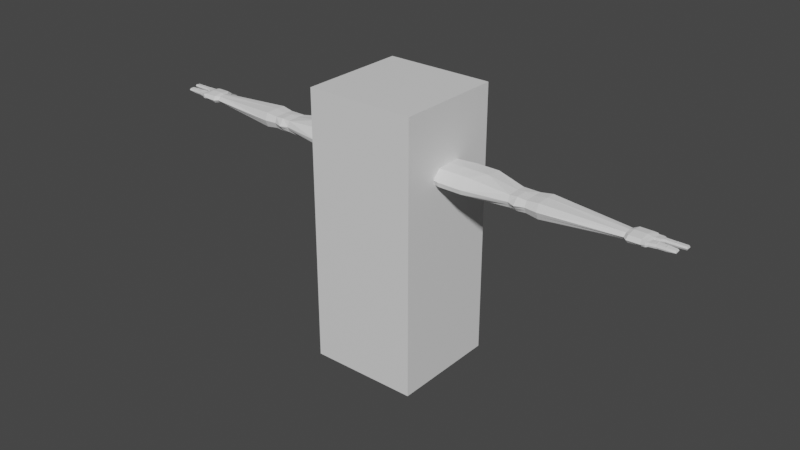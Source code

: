 # Source: Alien3Fingers.blend  (saved by Blender 3.5.10; exported with 4.5.12 LTS)
import bpy
from mathutils import Matrix  # noqa: F401  (used for matrix-valued properties, if any)

bpy.ops.wm.read_factory_settings(use_empty=True)
scene = bpy.context.scene
scene.name = 'Scene'

# ---- collections
col_collection = bpy.data.collections.new('Collection'); scene.collection.children.link(col_collection)

# ---- materials (node trees are filled in below, after node groups)
mat_material = bpy.data.materials.new('Material')
mat_material.alpha_threshold = 0.0
mat_material.use_transparent_shadow = False
mat_material.roughness = 0.5
mat_material.line_color = (0.0, 0.0, 0.0, 1.0)

# ---- material node trees
mat_material.use_nodes = True; mat_material.node_tree.nodes.clear()
_N = mat_material.node_tree.nodes; _L = mat_material.node_tree.links
n0 = _N.new('ShaderNodeOutputMaterial'); n0.name = 'Material Output'; n0.location = (300, 300)
n1 = _N.new('ShaderNodeBsdfPrincipled'); n1.name = 'Principled BSDF'; n1.location = (10, 300)
n1.distribution = 'GGX'
n1.subsurface_method = 'RANDOM_WALK_SKIN'
n1.inputs[3].default_value = 1.45
n1.inputs[27].default_value = (0.0, 0.0, 0.0, 1.0)
n1.inputs[28].default_value = 1.0
_L.new(n1.outputs[0], n0.inputs[0])
n0.is_active_output = True

# ---- world
world_world = bpy.data.worlds.new('World'); scene.world = world_world
world_world.use_nodes = True; world_world.node_tree.nodes.clear()
_N = world_world.node_tree.nodes; _L = world_world.node_tree.links
n0 = _N.new('ShaderNodeOutputWorld'); n0.name = 'World Output'; n0.location = (300, 300)
n1 = _N.new('ShaderNodeBackground'); n1.name = 'Background'; n1.location = (10, 300)
n1.inputs[0].default_value = (0.05088, 0.05088, 0.05088, 1.0)
_L.new(n1.outputs[0], n0.inputs[0])
n0.is_active_output = True
world_world.color = (0.05088, 0.05088, 0.05088)
world_world.use_sun_shadow = False
world_world.sun_shadow_jitter_overblur = 0.0

# ---- meshes
me_cube = bpy.data.meshes.new('Cube')
me_cube.from_pydata([(1.0, 1.0, 1.0), (1.0, 1.0, -1.0), (1.0, -1.0, 1.0), (1.0, -1.0, -1.0), (-1.0, 1.0, 1.0), (-1.0, 1.0, -1.0), (-1.0, -1.0, 1.0), (-1.0, -1.0, -1.0)], [], [(0, 4, 6, 2), (3, 2, 6, 7), (7, 6, 4, 5), (5, 1, 3, 7), (1, 0, 2, 3), (5, 4, 0, 1)])
_uv = me_cube.uv_layers.new(name='UVMap')
_uv.uv.foreach_set('vector', [0.625, 0.5, 0.875, 0.5, 0.875, 0.75, 0.625, 0.75, 0.375, 0.75, 0.625, 0.75, 0.625, 1.0, 0.375, 1.0, 0.375, 0.0, 0.625, 0.0, 0.625, 0.25, 0.375, 0.25, 0.125, 0.5, 0.375, 0.5, 0.375, 0.75, 0.125, 0.75, 0.375, 0.5, 0.625, 0.5, 0.625, 0.75, 0.375, 0.75, 0.375, 0.25, 0.625, 0.25, 0.625, 0.5, 0.375, 0.5])
me_cube.materials.append(mat_material)
me_cube.use_mirror_vertex_groups = False
me_cube.update()
me_cube_003 = bpy.data.meshes.new('Cube.003')
me_cube_003.from_pydata([(-1.693, -0.04052, 1.48), (-1.693, -0.04052, 1.524), (-1.693, 0.03435, 1.48), (-1.693, 0.03435, 1.524), (-0.3496, -0.09358, 1.437), (-0.3496, -0.09358, 1.566), (-0.3496, 0.08892, 1.437), (-0.3496, 0.08892, 1.566), (-0.9284, 0.06054, 1.459), (-1.05, 0.06054, 1.459), (-1.05, 0.06054, 1.542), (-0.9284, 0.06054, 1.542), (-1.05, -0.0886, 1.459), (-0.9284, -0.0886, 1.459), (-0.9284, -0.0886, 1.542), (-1.05, -0.0886, 1.542), (-0.9839, -0.09114, 1.455), (-0.9839, -0.09114, 1.548), (-1.69, -0.06272, 1.502), (-1.693, 0.05485, 1.502), (-0.3496, 0.1389, 1.501), (-0.3496, -0.1389, 1.501), (-0.9284, -0.1059, 1.501), (-1.05, -0.1059, 1.501), (-1.05, 0.08928, 1.501), (-0.9284, 0.08928, 1.501), (-0.9839, -0.1287, 1.501), (-1.693, -0.002126, 1.476), (-1.693, -0.002126, 1.53), (-0.3496, 1.937e-07, 1.432), (-0.3496, 1.937e-07, 1.57), (-0.9284, -0.004419, 1.545), (-1.05, -0.004419, 1.545), (-1.05, -0.004419, 1.456), (-0.9284, -0.004419, 1.456), (-0.9839, -0.003852, 1.452), (-0.9839, -0.003852, 1.551), (-0.3496, 1.937e-07, 1.501), (-1.805, 0.0003442, 1.485), (-0.7054, 0.1179, 1.566), (-0.5275, 0.1179, 1.566), (-0.6096, -0.09358, 1.437), (-0.4317, -0.09358, 1.437), (-0.5275, 0.1179, 1.437), (-0.7054, 0.1179, 1.437), (-0.4317, -0.09358, 1.566), (-0.6096, -0.09358, 1.566), (-0.4317, -0.1582, 1.501), (-0.6096, -0.1582, 1.501), (-0.7054, 0.1679, 1.501), (-0.5275, 0.1679, 1.501), (-0.7054, 1.937e-07, 1.578), (-0.5275, 1.937e-07, 1.578), (-0.5275, 1.937e-07, 1.425), (-0.7054, 1.937e-07, 1.425), (-1.138, 0.07045, 1.448), (-1.138, -0.09344, 1.553), (-1.138, 0.07045, 1.553), (-1.138, -0.09344, 1.448), (-1.138, 0.1042, 1.501), (-1.138, -0.116, 1.501), (-1.138, -0.002338, 1.444), (-1.138, -0.002338, 1.557), (-1.72, 0.0003442, 1.477), (-1.72, -0.06757, 1.479), (-1.714, -0.08375, 1.501), (-1.72, -0.06757, 1.529), (-1.72, 0.0003442, 1.537), (-1.72, 0.06487, 1.529), (-1.72, 0.1011, 1.501), (-1.72, 0.06487, 1.474), (-1.832, 0.003395, 1.491), (-1.802, -0.06757, 1.487), (-1.804, -0.0816, 1.501), (-1.805, -0.06757, 1.529), (-1.805, 0.0003442, 1.537), (-1.805, 0.06487, 1.529), (-1.805, 0.1011, 1.501), (-1.805, 0.06487, 1.479), (-1.674, -0.04299, 1.478), (-1.832, -0.07593, 1.492), (-1.832, -0.07858, 1.506), (-1.832, -0.07593, 1.523), (-1.832, 0.0003442, 1.529), (-1.832, 0.07323, 1.523), (-1.832, 0.07664, 1.5), (-1.832, 0.07323, 1.49), (-1.745, 0.1752, 1.46), (-1.79, 0.2178, 1.437), (-1.672, -0.06555, 1.502), (-1.808, 0.2281, 1.43), (-1.807, 0.2233, 1.418), (-1.821, 0.2139, 1.432), (-1.821, 0.2117, 1.423), (-0.3496, 0.1139, 1.533), (-0.3496, -0.1162, 1.533), (-0.3496, 1.937e-07, 1.536), (-2.006, -0.02148, 1.497), (-2.007, -0.04945, 1.498), (-2.012, -0.05626, 1.506), (-2.007, -0.04949, 1.519), (-2.006, -0.02261, 1.52), (-2.034, 0.03147, 1.52), (-2.031, 0.05788, 1.518), (-2.037, 0.06323, 1.505), (-2.031, 0.05788, 1.495), (-2.034, 0.03255, 1.496), (-1.897, 0.05655, 1.505), (-1.964, 0.05989, 1.505), (-1.964, 0.05604, 1.52), (-1.898, 0.0527, 1.522), (-1.967, 0.02657, 1.523), (-1.9, 0.02324, 1.525), (-1.889, -0.02479, 1.526), (-1.947, -0.02247, 1.524), (-1.949, -0.05436, 1.523), (-1.891, -0.05667, 1.525), (-1.891, -0.06061, 1.506), (-1.949, -0.0583, 1.506), (-1.832, 0.00187, 1.508), (-2.011, -0.01641, 1.509), (-2.039, 0.02548, 1.509), (-1.9, 0.01881, 1.51), (-1.967, 0.02214, 1.509), (-1.889, -0.02076, 1.51), (-1.948, -0.01845, 1.509), (-1.891, 0.05485, 1.521), (-1.893, 0.02084, 1.523), (-1.893, 0.02224, 1.494), (-1.891, 0.05485, 1.493), (-1.891, 0.05865, 1.505), (-1.893, 0.01703, 1.51), (-1.904, 0.05688, 1.505), (-1.904, 0.05304, 1.521), (-1.907, 0.02357, 1.523), (-1.907, 0.02478, 1.495), (-1.904, 0.05304, 1.493), (-1.907, 0.01914, 1.51), (-1.958, 0.0596, 1.505), (-1.961, 0.02185, 1.509), (-1.959, 0.05575, 1.519), (-1.961, 0.02628, 1.521), (-1.961, 0.02749, 1.495), (-1.959, 0.05575, 1.493), (-1.969, 0.06012, 1.505), (-1.969, 0.05627, 1.519), (-1.972, 0.0268, 1.521), (-1.972, 0.02801, 1.495), (-1.969, 0.05627, 1.493), (-1.972, 0.02237, 1.509), (-1.883, -0.05916, 1.523), (-1.883, -0.0591, 1.495), (-1.882, -0.02166, 1.525), (-1.883, -0.06294, 1.506), (-1.882, -0.02009, 1.494), (-1.882, -0.01795, 1.51), (-1.897, -0.02447, 1.524), (-1.899, -0.05636, 1.523), (-1.899, -0.0603, 1.506), (-1.899, -0.05629, 1.496), (-1.897, -0.02313, 1.495), (-1.897, -0.02045, 1.51), (-1.941, -0.02272, 1.523), (-1.943, -0.05855, 1.506), (-1.941, -0.02138, 1.495), (-1.941, -0.0187, 1.51), (-1.943, -0.05461, 1.521), (-1.943, -0.05455, 1.496), (-1.955, -0.02219, 1.523), (-1.957, -0.05805, 1.506), (-1.955, -0.02085, 1.495), (-1.956, -0.05407, 1.521), (-1.956, -0.05401, 1.496), (-1.955, -0.0182, 1.509), (-1.784, 0.1322, 1.452), (-1.735, 0.1435, 1.443), (-1.739, 0.1661, 1.465), (-1.784, 0.1552, 1.471), (-1.784, 0.1514, 1.444), (-1.746, 0.1638, 1.435), (-1.75, 0.1843, 1.455), (-1.785, 0.1707, 1.462), (-1.8, 0.184, 1.431), (-1.78, 0.1927, 1.423), (-1.786, 0.2143, 1.439), (-1.805, 0.1972, 1.443), (-1.795, 0.2214, 1.435), (-1.812, 0.2046, 1.438), (-1.807, 0.1949, 1.427), (-1.791, 0.2043, 1.42), (-1.693, 0.0446, 1.491), (-0.3496, 0.1139, 1.469), (-0.3496, -0.1162, 1.469), (-0.9284, -0.09724, 1.48), (-1.05, -0.09724, 1.48), (-1.05, 0.07491, 1.48), (-0.9284, 0.07491, 1.48), (-0.9839, -0.1099, 1.478), (-1.692, -0.05162, 1.491), (-0.3496, 1.937e-07, 1.467), (-0.7054, 0.1429, 1.469), (-0.5275, 0.1429, 1.469), (-0.4317, -0.1502, 1.469), (-0.6096, -0.1502, 1.469), (-1.138, -0.1047, 1.474), (-1.138, 0.08735, 1.474), (-1.72, 0.083, 1.488), (-1.717, -0.07566, 1.49), (-1.805, 0.083, 1.49), (-1.803, -0.07458, 1.494), (-1.832, 0.07493, 1.495), (-1.832, -0.07726, 1.499), (-1.741, 0.1537, 1.439), (-1.674, 0.03625, 1.525), (-1.785, 0.1985, 1.422), (-1.674, -0.04299, 1.525), (-1.807, 0.2264, 1.423), (-1.821, 0.2128, 1.428), (-1.891, 0.05675, 1.499), (-1.883, -0.06102, 1.501), (-1.784, 0.1437, 1.462), (-1.737, 0.1548, 1.454), (-1.784, 0.161, 1.453), (-1.748, 0.1741, 1.445), (-1.803, 0.1906, 1.437), (-1.783, 0.2035, 1.431), (-1.793, 0.2128, 1.428), (-1.81, 0.1998, 1.432), (-1.674, -0.002105, 1.474), (-1.743, 0.1644, 1.449), (-1.674, 0.03625, 1.478), (-1.788, 0.2081, 1.429), (-1.762, 0.0003442, 1.537), (-1.762, 0.06487, 1.529), (-1.761, -0.06757, 1.483), (-1.759, -0.08268, 1.501), (-1.762, 0.0003442, 1.481), (-1.762, 0.06487, 1.476), (-1.762, 0.1011, 1.501), (-1.762, -0.06757, 1.529), (-1.765, 0.1691, 1.463), (-1.799, 0.2093, 1.439), (-1.814, 0.2175, 1.421), (-1.815, 0.221, 1.431), (-1.762, 0.1606, 1.468), (-1.76, 0.1378, 1.447), (-1.768, 0.1775, 1.458), (-1.765, 0.1576, 1.439), (-1.795, 0.2057, 1.441), (-1.79, 0.1883, 1.427), (-1.799, 0.1996, 1.424), (-1.804, 0.213, 1.436), (-1.814, 0.2196, 1.425), (-1.76, -0.07512, 1.492), (-1.762, 0.1477, 1.443), (-1.795, 0.194, 1.425), (-1.674, 0.05754, 1.502), (-1.674, -0.002105, 1.531), (-1.674, 0.04689, 1.49), (-1.673, -0.05427, 1.49), (-1.849, 0.05931, 1.519), (-1.849, 0.01098, 1.524), (-1.849, 0.01299, 1.492), (-1.849, 0.05931, 1.491), (-1.849, 0.06206, 1.501), (-1.849, 0.01096, 1.508), (-1.849, 0.06068, 1.496), (-1.849, -0.06675, 1.521), (-1.849, -0.06675, 1.496), (-1.849, -0.0153, 1.522), (-1.849, -0.06924, 1.506), (-1.849, -0.01324, 1.495), (-1.849, -0.01345, 1.508), (-1.849, -0.06799, 1.501)], [], [(27, 0, 64, 63), (73, 74, 82, 81), (96, 30, 5, 95), (53, 29, 4, 42), (257, 28, 1, 215), (51, 31, 14, 46), (36, 32, 15, 17), (61, 33, 12, 58), (35, 34, 13, 16), (89, 215, 1, 18), (48, 46, 14, 22), (50, 40, 7, 94, 20), (33, 9, 35), (8, 34, 35), (26, 17, 15, 23), (33, 35, 16, 12), (31, 36, 17, 14), (193, 22, 26, 197), (59, 57, 10, 24), (205, 59, 24, 195), (197, 26, 23, 194), (203, 48, 22, 193), (259, 89, 18, 198), (199, 37, 21, 192), (201, 50, 20, 191), (1, 28, 67, 66), (28, 3, 68, 67), (191, 20, 37, 199), (31, 11, 36), (10, 32, 36), (9, 8, 35), (55, 9, 33, 61), (11, 10, 36), (39, 11, 31, 51), (213, 3, 28, 257), (43, 6, 29, 53), (94, 7, 30, 96), (198, 18, 65, 207), (196, 8, 9, 195), (8, 44, 54, 34), (44, 43, 53, 54), (7, 40, 52, 30), (40, 39, 51, 52), (196, 25, 49, 200), (200, 49, 50, 201), (192, 21, 47, 202), (202, 47, 48, 203), (22, 14, 17, 26), (21, 95, 5, 45, 47), (30, 52, 45, 5), (52, 51, 46, 45), (34, 54, 41, 13), (54, 53, 42, 41), (11, 25, 24, 10), (25, 11, 39, 49), (10, 57, 62, 32), (230, 55, 61, 228), (194, 23, 60, 204), (258, 256, 59, 205), (49, 39, 40, 50), (228, 61, 58, 79), (32, 62, 56, 15), (47, 45, 46, 48), (237, 236, 38, 78), (236, 234, 72, 38), (232, 233, 76, 75), (253, 235, 73, 209), (256, 213, 57, 59), (190, 2, 70, 206), (23, 15, 56, 60), (2, 27, 63, 70), (38, 72, 80, 71), (75, 76, 84, 83), (209, 73, 81, 211), (74, 75, 83, 82), (3, 19, 69, 68), (18, 1, 66, 65), (239, 232, 75, 74), (145, 144, 104, 103), (78, 38, 71, 86), (233, 238, 77, 76), (208, 78, 86, 210), (235, 239, 74, 73), (229, 212, 179, 223), (241, 187, 185), (87, 229, 223, 180), (251, 186, 90, 243), (88, 231, 226, 186), (182, 188, 255), (252, 242, 93, 217), (227, 187, 92, 217), (250, 188, 93, 242), (226, 189, 91, 216), (171, 168, 101, 100), (20, 94, 96, 37), (37, 96, 95, 21), (76, 77, 85, 84), (99, 100, 101, 120), (172, 169, 99, 98), (173, 170, 97, 120), (169, 171, 100, 99), (170, 172, 98, 97), (121, 102, 103, 104), (146, 145, 103, 102), (149, 146, 102, 121), (148, 147, 106, 105), (144, 148, 105, 104), (135, 136, 129, 128), (147, 148, 143, 142), (122, 137, 135), (123, 149, 147), (131, 127, 112, 122), (139, 141, 111, 123), (127, 126, 110, 112), (141, 140, 109, 111), (126, 130, 107, 110), (140, 138, 108, 109), (117, 158, 159), (153, 150, 116, 117), (163, 166, 115, 118), (164, 167, 172, 170), (160, 161, 124), (150, 152, 113, 116), (166, 162, 114, 115), (162, 165, 125, 114), (152, 155, 124, 113), (129, 107, 130, 218), (136, 132, 107), (147, 149, 121, 106), (168, 173, 120, 101), (98, 99, 120, 97), (106, 121, 104, 105), (262, 265, 131, 128), (260, 264, 130, 126), (261, 260, 126, 127), (265, 261, 127, 131), (263, 262, 128, 129), (266, 263, 129, 218), (129, 136, 107), (110, 107, 132, 133), (112, 110, 133, 134), (122, 112, 134, 137), (122, 135, 128), (131, 122, 128), (135, 137, 139, 142), (133, 132, 138, 140), (134, 133, 140, 141), (137, 134, 141, 139), (136, 135, 142, 143), (132, 136, 143, 138), (117, 159, 151), (123, 111, 146, 149), (111, 109, 145, 146), (109, 108, 144, 145), (269, 272, 155, 152), (267, 269, 152, 150), (273, 270, 153, 219), (272, 271, 154, 155), (270, 267, 150, 153), (271, 268, 151, 154), (113, 124, 161, 156), (116, 113, 156, 157), (117, 116, 157, 158), (156, 161, 165, 162), (157, 156, 162, 166), (159, 158, 163, 167), (161, 160, 164, 165), (158, 157, 166, 163), (160, 159, 167, 164), (114, 125, 173, 168), (172, 118, 169), (118, 115, 171, 169), (148, 144, 108), (170, 173, 125), (115, 114, 168, 171), (159, 160, 154, 151), (153, 117, 151, 219), (167, 163, 118), (172, 167, 118), (123, 147, 142), (139, 123, 142), (165, 164, 125), (164, 170, 125), (143, 148, 108), (138, 143, 108), (155, 154, 124), (154, 160, 124), (238, 69, 176, 244), (208, 77, 177, 220), (206, 70, 175, 221), (237, 78, 174, 245), (245, 254, 212, 175), (177, 244, 240), (248, 241, 185), (222, 181, 185, 224), (246, 180, 184, 248), (223, 179, 183, 225), (247, 178, 182, 249), (188, 250, 255), (225, 183, 214, 231), (249, 255, 214, 183), (255, 250, 189, 214), (182, 224, 227, 188), (180, 223, 225, 184), (178, 222, 224, 182), (220, 222, 178, 174), (254, 247, 179, 212), (69, 206, 221, 176), (78, 208, 220, 174), (268, 273, 219, 151), (264, 266, 218, 130), (186, 226, 216, 90), (188, 227, 217, 93), (243, 252, 217, 92), (245, 174, 254), (58, 204, 259, 79), (77, 208, 210, 85), (72, 209, 211, 80), (19, 190, 206, 69), (234, 253, 209, 72), (230, 258, 205, 55), (12, 194, 204, 58), (42, 202, 203, 41), (4, 192, 202, 42), (44, 200, 201, 43), (8, 196, 200, 44), (25, 196, 195, 24), (0, 198, 207, 64), (6, 191, 199, 29), (43, 201, 191, 6), (29, 199, 192, 4), (79, 259, 198, 0), (41, 203, 193, 13), (16, 197, 194, 12), (55, 205, 195, 9), (13, 193, 197, 16), (231, 214, 189, 226), (178, 247, 254), (176, 221, 229, 87), (221, 175, 212, 229), (187, 227, 224, 185), (174, 178, 254), (184, 225, 231, 88), (88, 186, 251, 241), (87, 240, 244, 176), (64, 207, 253, 234), (90, 216, 252, 243), (241, 251, 187), (246, 181, 240), (181, 177, 240), (179, 247, 249, 183), (181, 246, 248, 185), (249, 182, 255), (70, 237, 245, 175), (77, 238, 244, 177), (189, 250, 242, 91), (216, 91, 242, 252), (184, 88, 241, 248), (187, 251, 243, 92), (180, 246, 240, 87), (65, 66, 239, 235), (68, 69, 238, 233), (66, 67, 232, 239), (207, 65, 235, 253), (67, 68, 233, 232), (63, 64, 234, 236), (70, 63, 236, 237), (177, 181, 222, 220), (2, 190, 258, 230), (19, 3, 213, 256), (27, 228, 79, 0), (190, 19, 256, 258), (2, 230, 228, 27), (57, 213, 257, 62), (204, 60, 89, 259), (60, 56, 215, 89), (62, 257, 215, 56), (85, 210, 266, 264), (210, 86, 263, 266), (86, 71, 262, 263), (119, 83, 261, 265), (83, 84, 260, 261), (84, 85, 264, 260), (71, 119, 265, 262), (80, 211, 273, 268), (71, 80, 268, 271), (81, 82, 267, 270), (119, 71, 271, 272), (211, 81, 270, 273), (82, 83, 269, 267), (83, 119, 272, 269)])
_uv = me_cube_003.uv_layers.new(name='UVMap')
_uv.uv.foreach_set('vector', [0.125, 0.625, 0.125, 0.75, 0.125, 0.75, 0.125, 0.625, 0.5, 1.0, 0.625, 1.0, 0.625, 1.0, 0.5, 1.0, 0.5625, 0.625, 0.625, 0.625, 0.625, 0.75, 0.5625, 0.75, 0.34, 0.625, 0.375, 0.625, 0.375, 0.75, 0.34, 0.75, 0.872, 0.625, 0.875, 0.625, 0.875, 0.75, 0.872, 0.75, 0.695, 0.625, 0.73, 0.625, 0.73, 0.75, 0.695, 0.75, 0.75, 0.625, 0.77, 0.625, 0.77, 0.75, 0.75, 0.75, 0.2108, 0.625, 0.23, 0.625, 0.23, 0.75, 0.2108, 0.75, 0.25, 0.625, 0.27, 0.625, 0.27, 0.75, 0.25, 0.75, 0.5, 0.997, 0.625, 0.997, 0.625, 1.0, 0.5, 1.0, 0.5, 0.82, 0.625, 0.82, 0.625, 0.855, 0.5, 0.855, 0.5, 0.465, 0.625, 0.465, 0.625, 0.5, 0.5625, 0.5, 0.5, 0.5, 0.23, 0.625, 0.23, 0.5, 0.25, 0.625, 0.27, 0.5, 0.27, 0.625, 0.25, 0.625, 0.5, 0.875, 0.625, 0.875, 0.625, 0.895, 0.5, 0.895, 0.23, 0.625, 0.25, 0.625, 0.25, 0.75, 0.23, 0.75, 0.73, 0.625, 0.75, 0.625, 0.75, 0.75, 0.73, 0.75, 0.4375, 0.855, 0.5, 0.855, 0.5, 0.875, 0.4375, 0.875, 0.5, 0.3358, 0.625, 0.3358, 0.625, 0.355, 0.5, 0.355, 0.4375, 0.3358, 0.5, 0.3358, 0.5, 0.355, 0.4375, 0.355, 0.4375, 0.875, 0.5, 0.875, 0.5, 0.895, 0.4375, 0.895, 0.4375, 0.82, 0.5, 0.82, 0.5, 0.855, 0.4375, 0.855, 0.4375, 0.997, 0.5, 0.997, 0.5, 1.0, 0.4375, 1.0, 0.4375, 0.625, 0.5, 0.625, 0.5, 0.75, 0.4375, 0.75, 0.4375, 0.465, 0.5, 0.465, 0.5, 0.5, 0.4375, 0.5, 0.875, 0.75, 0.875, 0.625, 0.875, 0.625, 0.875, 0.75, 0.875, 0.625, 0.875, 0.5, 0.875, 0.5, 0.875, 0.625, 0.4375, 0.5, 0.5, 0.5, 0.5, 0.625, 0.4375, 0.625, 0.73, 0.625, 0.73, 0.5, 0.75, 0.625, 0.77, 0.5, 0.77, 0.625, 0.75, 0.625, 0.23, 0.5, 0.27, 0.5, 0.25, 0.625, 0.2108, 0.5, 0.23, 0.5, 0.23, 0.625, 0.2108, 0.625, 0.73, 0.5, 0.77, 0.5, 0.75, 0.625, 0.695, 0.5, 0.73, 0.5, 0.73, 0.625, 0.695, 0.625, 0.872, 0.5, 0.875, 0.5, 0.875, 0.625, 0.872, 0.625, 0.34, 0.5, 0.375, 0.5, 0.375, 0.625, 0.34, 0.625, 0.5625, 0.5, 0.625, 0.5, 0.625, 0.625, 0.5625, 0.625, 0.4375, 1.0, 0.5, 1.0, 0.5, 1.0, 0.4375, 1.0, 0.4375, 0.395, 0.375, 0.395, 0.375, 0.355, 0.4375, 0.355, 0.27, 0.5, 0.305, 0.5, 0.305, 0.625, 0.27, 0.625, 0.305, 0.5, 0.34, 0.5, 0.34, 0.625, 0.305, 0.625, 0.625, 0.5, 0.66, 0.5, 0.66, 0.625, 0.625, 0.625, 0.66, 0.5, 0.695, 0.5, 0.695, 0.625, 0.66, 0.625, 0.4375, 0.395, 0.5, 0.395, 0.5, 0.43, 0.4375, 0.43, 0.4375, 0.43, 0.5, 0.43, 0.5, 0.465, 0.4375, 0.465, 0.4375, 0.75, 0.5, 0.75, 0.5, 0.785, 0.4375, 0.785, 0.4375, 0.785, 0.5, 0.785, 0.5, 0.82, 0.4375, 0.82, 0.5, 0.855, 0.625, 0.855, 0.625, 0.875, 0.5, 0.875, 0.5, 0.75, 0.5625, 0.75, 0.625, 0.75, 0.625, 0.785, 0.5, 0.785, 0.625, 0.625, 0.66, 0.625, 0.66, 0.75, 0.625, 0.75, 0.66, 0.625, 0.695, 0.625, 0.695, 0.75, 0.66, 0.75, 0.27, 0.625, 0.305, 0.625, 0.305, 0.75, 0.27, 0.75, 0.305, 0.625, 0.34, 0.625, 0.34, 0.75, 0.305, 0.75, 0.625, 0.395, 0.5, 0.395, 0.5, 0.355, 0.625, 0.355, 0.5, 0.395, 0.625, 0.395, 0.625, 0.43, 0.5, 0.43, 0.77, 0.5, 0.7892, 0.5, 0.7892, 0.625, 0.77, 0.625, 0.128, 0.5, 0.2108, 0.5, 0.2108, 0.625, 0.128, 0.625, 0.4375, 0.895, 0.5, 0.895, 0.5, 0.9142, 0.4375, 0.9142, 0.4375, 0.253, 0.5, 0.253, 0.5, 0.3358, 0.4375, 0.3358, 0.5, 0.43, 0.625, 0.43, 0.625, 0.465, 0.5, 0.465, 0.128, 0.625, 0.2108, 0.625, 0.2108, 0.75, 0.128, 0.75, 0.77, 0.625, 0.7892, 0.625, 0.7892, 0.75, 0.77, 0.75, 0.5, 0.785, 0.625, 0.785, 0.625, 0.82, 0.5, 0.82, 0.125, 0.5, 0.125, 0.625, 0.125, 0.625, 0.125, 0.5, 0.125, 0.625, 0.125, 0.75, 0.125, 0.75, 0.125, 0.625, 0.875, 0.625, 0.875, 0.5, 0.875, 0.5, 0.875, 0.625, 0.4375, 1.0, 0.5, 1.0, 0.5, 1.0, 0.4375, 1.0, 0.5, 0.253, 0.625, 0.253, 0.625, 0.3358, 0.5, 0.3358, 0.4375, 0.25, 0.375, 0.25, 0.375, 0.25, 0.4375, 0.25, 0.5, 0.895, 0.625, 0.895, 0.625, 0.9142, 0.5, 0.9142, 0.125, 0.5, 0.125, 0.625, 0.125, 0.625, 0.125, 0.5, 0.125, 0.625, 0.125, 0.75, 0.125, 0.75, 0.125, 0.625, 0.875, 0.625, 0.875, 0.5, 0.875, 0.5, 0.875, 0.625, 0.4375, 1.0, 0.5, 1.0, 0.5, 1.0, 0.4375, 1.0, 0.875, 0.75, 0.875, 0.625, 0.875, 0.625, 0.875, 0.75, 0.625, 0.25, 0.5, 0.25, 0.5, 0.25, 0.625, 0.25, 0.5, 1.0, 0.625, 1.0, 0.625, 1.0, 0.5, 1.0, 0.875, 0.75, 0.875, 0.625, 0.875, 0.625, 0.875, 0.75, 0.625, 0.25, 0.5, 0.25, 0.5, 0.25, 0.625, 0.25, 0.125, 0.5, 0.125, 0.625, 0.125, 0.625, 0.125, 0.5, 0.625, 0.25, 0.5, 0.25, 0.5, 0.25, 0.625, 0.25, 0.4375, 0.25, 0.375, 0.25, 0.375, 0.25, 0.4375, 0.25, 0.5, 1.0, 0.625, 1.0, 0.625, 1.0, 0.5, 1.0, 0.4375, 0.25, 0.375, 0.25, 0.375, 0.25, 0.4375, 0.25, 0.5013, 0.25, 0.5025, 0.25, 0.5, 0.25, 0.5, 0.25, 0.4375, 0.25, 0.4375, 0.25, 0.5, 0.25, 0.5025, 0.25, 0.5026, 0.25, 0.5, 0.25, 0.5, 0.25, 0.5013, 0.25, 0.4374, 0.25, 0.4373, 0.25, 0.5026, 0.25, 0.125, 0.5, 0.125, 0.5, 0.125, 0.5, 0.4375, 0.25, 0.375, 0.25, 0.375, 0.25, 0.4375, 0.25, 0.4371, 0.25, 0.5025, 0.25, 0.5, 0.25, 0.4375, 0.25, 0.125, 0.5, 0.125, 0.5, 0.125, 0.5, 0.125, 0.5, 0.4373, 0.25, 0.3721, 0.25, 0.375, 0.25, 0.4375, 0.25, 0.875, 0.75, 0.8752, 0.625, 0.875, 0.625, 0.875, 0.75, 0.5, 0.5, 0.5625, 0.5, 0.5625, 0.625, 0.5, 0.625, 0.5, 0.625, 0.5625, 0.625, 0.5625, 0.75, 0.5, 0.75, 0.625, 0.25, 0.5, 0.25, 0.5, 0.25, 0.625, 0.25, 0.5, 1.0, 0.875, 0.75, 0.875, 0.625, 0.5, 0.625, 0.3752, 1.0, 0.4998, 1.0, 0.5, 1.0, 0.375, 1.0, 0.5, 0.625, 0.1249, 0.625, 0.125, 0.625, 0.5, 0.625, 0.4998, 1.0, 0.625, 1.0, 0.625, 1.0, 0.5, 1.0, 0.1249, 0.625, 0.125, 0.75, 0.125, 0.75, 0.125, 0.625, 0.5, 0.625, 0.875, 0.625, 0.625, 0.25, 0.5, 0.25, 0.8748, 0.625, 0.875, 0.5, 0.875, 0.5, 0.875, 0.625, 0.5, 0.625, 0.8748, 0.625, 0.875, 0.625, 0.5, 0.625, 0.125, 0.5, 0.125, 0.625, 0.125, 0.625, 0.125, 0.5, 0.5, 0.25, 0.3749, 0.25, 0.375, 0.25, 0.5, 0.25, 0.125, 0.625, 0.125, 0.5, 0.125, 0.5, 0.125, 0.625, 0.125, 0.625, 0.125, 0.5, 0.125, 0.5, 0.125, 0.625, 0.5, 0.625, 0.5, 0.625, 0.125, 0.625, 0.5, 0.625, 0.5, 0.625, 0.125, 0.625, 0.5, 0.625, 0.875, 0.625, 0.875, 0.625, 0.5, 0.625, 0.5, 0.625, 0.8728, 0.625, 0.875, 0.625, 0.5, 0.625, 0.875, 0.625, 0.875, 0.5, 0.875, 0.5, 0.875, 0.625, 0.8728, 0.625, 0.875, 0.5, 0.875, 0.5, 0.875, 0.625, 0.625, 0.25, 0.5, 0.25, 0.5, 0.25, 0.625, 0.25, 0.625, 0.25, 0.5, 0.25, 0.5, 0.25, 0.625, 0.25, 0.5, 1.0, 0.5, 1.0, 0.375, 1.0, 0.5, 1.0, 0.625, 1.0, 0.625, 1.0, 0.5, 1.0, 0.5, 1.0, 0.6234, 1.0, 0.625, 1.0, 0.5, 1.0, 0.1263, 0.625, 0.125, 0.75, 0.125, 0.75, 0.1249, 0.625, 0.1231, 0.625, 0.5, 0.625, 0.5, 0.625, 0.875, 0.75, 0.8705, 0.625, 0.875, 0.625, 0.875, 0.75, 0.875, 0.75, 0.8735, 0.625, 0.875, 0.625, 0.875, 0.75, 0.8735, 0.625, 0.5, 0.625, 0.5, 0.625, 0.875, 0.625, 0.8705, 0.625, 0.5, 0.625, 0.5, 0.625, 0.875, 0.625, 0.3721, 0.25, 0.5, 0.25, 0.5, 0.25, 0.436, 0.25, 0.375, 0.25, 0.5, 0.25, 0.5, 0.25, 0.125, 0.625, 0.5, 0.625, 0.5, 0.625, 0.125, 0.625, 0.8752, 0.625, 0.5, 0.625, 0.5, 0.625, 0.875, 0.625, 0.375, 1.0, 0.5, 1.0, 0.5, 0.625, 0.125, 0.625, 0.125, 0.625, 0.5, 0.625, 0.5, 0.25, 0.125, 0.5, 0.125, 0.625, 0.5, 0.625, 0.5, 0.625, 0.125, 0.625, 0.625, 0.25, 0.4996, 0.25, 0.5, 0.25, 0.625, 0.25, 0.875, 0.625, 0.875, 0.5, 0.875, 0.5, 0.875, 0.625, 0.5, 0.625, 0.875, 0.625, 0.875, 0.625, 0.5, 0.625, 0.125, 0.5, 0.125, 0.625, 0.125, 0.625, 0.125, 0.5, 0.4371, 0.25, 0.3749, 0.25, 0.3721, 0.25, 0.436, 0.25, 0.3721, 0.25, 0.375, 0.25, 0.5, 0.25, 0.625, 0.25, 0.5, 0.25, 0.5, 0.25, 0.625, 0.25, 0.875, 0.625, 0.875, 0.5, 0.875, 0.5, 0.875, 0.625, 0.5, 0.625, 0.875, 0.625, 0.875, 0.625, 0.5, 0.625, 0.5, 0.625, 0.125, 0.625, 0.125, 0.625, 0.5, 0.625, 0.5, 0.625, 0.125, 0.625, 0.125, 0.625, 0.5, 0.625, 0.5, 0.625, 0.125, 0.625, 0.625, 0.25, 0.5, 0.25, 0.5, 0.25, 0.625, 0.25, 0.875, 0.625, 0.875, 0.5, 0.875, 0.5, 0.8728, 0.625, 0.5, 0.625, 0.875, 0.625, 0.8728, 0.625, 0.5, 0.625, 0.125, 0.5, 0.125, 0.625, 0.125, 0.625, 0.125, 0.5, 0.5, 0.25, 0.375, 0.25, 0.375, 0.25, 0.5, 0.25, 0.5, 1.0, 0.375, 1.0, 0.3788, 1.0, 0.5, 0.625, 0.875, 0.625, 0.8748, 0.625, 0.5, 0.625, 0.875, 0.625, 0.875, 0.5, 0.875, 0.5, 0.8748, 0.625, 0.625, 0.25, 0.5, 0.25, 0.5, 0.25, 0.625, 0.25, 0.8748, 0.625, 0.5, 0.625, 0.5, 0.625, 0.8705, 0.625, 0.875, 0.75, 0.8748, 0.625, 0.8705, 0.625, 0.875, 0.75, 0.4381, 1.0, 0.5004, 1.0, 0.5, 1.0, 0.4394, 1.0, 0.5, 0.625, 0.1248, 0.625, 0.125, 0.625, 0.5, 0.625, 0.5004, 1.0, 0.623, 1.0, 0.625, 1.0, 0.5, 1.0, 0.1248, 0.625, 0.125, 0.75, 0.125, 0.75, 0.125, 0.625, 0.875, 0.625, 0.5, 0.625, 0.5, 0.625, 0.877, 0.625, 0.875, 0.75, 0.875, 0.625, 0.877, 0.625, 0.875, 0.75, 0.5, 1.0, 0.625, 1.0, 0.625, 1.0, 0.5, 1.0, 0.877, 0.625, 0.5, 0.625, 0.5, 0.625, 0.8735, 0.625, 0.875, 0.75, 0.877, 0.625, 0.8735, 0.625, 0.875, 0.75, 0.375, 1.0, 0.5, 1.0, 0.5, 1.0, 0.375, 1.0, 0.5, 0.625, 0.1231, 0.625, 0.1263, 0.625, 0.5, 0.625, 0.5, 1.0, 0.625, 1.0, 0.6234, 1.0, 0.5, 1.0, 0.1231, 0.625, 0.125, 0.75, 0.125, 0.75, 0.1263, 0.625, 0.875, 0.625, 0.5, 0.625, 0.5, 0.625, 0.8752, 0.625, 0.3752, 1.0, 0.5, 1.0, 0.4998, 1.0, 0.5, 1.0, 0.625, 1.0, 0.625, 1.0, 0.4998, 1.0, 0.3749, 0.25, 0.5, 0.25, 0.5, 0.25, 0.1249, 0.625, 0.5, 0.625, 0.5, 0.625, 0.875, 0.75, 0.875, 0.625, 0.8752, 0.625, 0.875, 0.75, 0.125, 0.75, 0.1231, 0.625, 0.125, 0.625, 0.125, 0.75, 0.5, 1.0, 0.5, 1.0, 0.3788, 1.0, 0.4394, 1.0, 0.375, 1.0, 0.5, 1.0, 0.5, 1.0, 0.3752, 1.0, 0.375, 1.0, 0.5, 1.0, 0.5, 0.625, 0.125, 0.625, 0.125, 0.625, 0.5, 0.625, 0.5, 0.625, 0.125, 0.625, 0.5, 0.625, 0.1263, 0.625, 0.5, 0.625, 0.1263, 0.625, 0.1249, 0.625, 0.5, 0.625, 0.375, 0.25, 0.3749, 0.25, 0.5, 0.25, 0.5, 0.25, 0.375, 0.25, 0.5, 0.25, 0.5, 0.625, 0.125, 0.625, 0.5, 0.625, 0.125, 0.625, 0.1231, 0.625, 0.5, 0.625, 0.5, 0.25, 0.5, 0.25, 0.5, 0.25, 0.5, 0.25, 0.4375, 0.25, 0.5, 0.25, 0.5, 0.25, 0.4375, 0.25, 0.4375, 0.25, 0.375, 0.25, 0.375, 0.25, 0.4375, 0.25, 0.125, 0.5, 0.125, 0.5, 0.125, 0.5, 0.125, 0.5, 0.125, 0.5, 0.125, 0.5, 0.125, 0.5, 0.125, 0.5, 0.5, 0.25, 0.5, 0.25, 0.5, 0.25, 0.5, 0.25, 0.5013, 0.25, 0.5, 0.25, 0.4375, 0.25, 0.5, 0.25, 0.5, 0.25, 0.442, 0.25, 0.5, 0.25, 0.5, 0.25, 0.5, 0.25, 0.5, 0.25, 0.4375, 0.25, 0.375, 0.25, 0.375, 0.25, 0.4375, 0.25, 0.125, 0.5, 0.125, 0.5, 0.125, 0.5, 0.125, 0.5, 0.125, 0.5, 0.125, 0.5, 0.125, 0.5, 0.4375, 0.25, 0.375, 0.25, 0.3735, 0.25, 0.4374, 0.25, 0.125, 0.5, 0.125, 0.5, 0.125, 0.5, 0.125, 0.5, 0.125, 0.5, 0.125, 0.5, 0.125, 0.5, 0.125, 0.5, 0.3839, 0.25, 0.442, 0.25, 0.4371, 0.25, 0.3718, 0.25, 0.5, 0.25, 0.4375, 0.25, 0.4375, 0.25, 0.5, 0.25, 0.375, 0.25, 0.4375, 0.25, 0.442, 0.25, 0.3839, 0.25, 0.4375, 0.25, 0.4375, 0.25, 0.375, 0.25, 0.375, 0.25, 0.125, 0.5, 0.125, 0.5, 0.125, 0.5, 0.125, 0.5, 0.5, 0.25, 0.4375, 0.25, 0.4375, 0.25, 0.5, 0.25, 0.375, 0.25, 0.4375, 0.25, 0.4375, 0.25, 0.375, 0.25, 0.3756, 1.0, 0.4381, 1.0, 0.4394, 1.0, 0.3788, 1.0, 0.4996, 0.25, 0.4371, 0.25, 0.436, 0.25, 0.5, 0.25, 0.5026, 0.25, 0.4373, 0.25, 0.4375, 0.25, 0.5, 0.25, 0.3718, 0.25, 0.4371, 0.25, 0.4375, 0.25, 0.375, 0.25, 0.5, 0.25, 0.4375, 0.25, 0.4375, 0.25, 0.5, 0.25, 0.125, 0.5, 0.125, 0.5, 0.125, 0.5, 0.375, 0.9142, 0.4375, 0.9142, 0.4375, 0.997, 0.375, 0.997, 0.5, 0.25, 0.4375, 0.25, 0.4375, 0.25, 0.5, 0.25, 0.375, 1.0, 0.4375, 1.0, 0.4375, 1.0, 0.375, 1.0, 0.5, 0.25, 0.4375, 0.25, 0.4375, 0.25, 0.5, 0.25, 0.375, 1.0, 0.4375, 1.0, 0.4375, 1.0, 0.375, 1.0, 0.375, 0.253, 0.4375, 0.253, 0.4375, 0.3358, 0.375, 0.3358, 0.375, 0.895, 0.4375, 0.895, 0.4375, 0.9142, 0.375, 0.9142, 0.375, 0.785, 0.4375, 0.785, 0.4375, 0.82, 0.375, 0.82, 0.375, 0.75, 0.4375, 0.75, 0.4375, 0.785, 0.375, 0.785, 0.375, 0.43, 0.4375, 0.43, 0.4375, 0.465, 0.375, 0.465, 0.375, 0.395, 0.4375, 0.395, 0.4375, 0.43, 0.375, 0.43, 0.5, 0.395, 0.4375, 0.395, 0.4375, 0.355, 0.5, 0.355, 0.375, 1.0, 0.4375, 1.0, 0.4375, 1.0, 0.375, 1.0, 0.375, 0.5, 0.4375, 0.5, 0.4375, 0.625, 0.375, 0.625, 0.375, 0.465, 0.4375, 0.465, 0.4375, 0.5, 0.375, 0.5, 0.375, 0.625, 0.4375, 0.625, 0.4375, 0.75, 0.375, 0.75, 0.375, 0.997, 0.4375, 0.997, 0.4375, 1.0, 0.375, 1.0, 0.375, 0.82, 0.4375, 0.82, 0.4375, 0.855, 0.375, 0.855, 0.375, 0.875, 0.4375, 0.875, 0.4375, 0.895, 0.375, 0.895, 0.375, 0.3358, 0.4375, 0.3358, 0.4375, 0.355, 0.375, 0.355, 0.375, 0.855, 0.4375, 0.855, 0.4375, 0.875, 0.375, 0.875, 0.4374, 0.25, 0.3735, 0.25, 0.3721, 0.25, 0.4373, 0.25, 0.125, 0.5, 0.125, 0.5, 0.125, 0.5, 0.5, 0.25, 0.4375, 0.25, 0.4375, 0.25, 0.5, 0.25, 0.4375, 0.25, 0.375, 0.25, 0.375, 0.25, 0.4375, 0.25, 0.5025, 0.25, 0.4371, 0.25, 0.442, 0.25, 0.5, 0.25, 0.125, 0.5, 0.125, 0.5, 0.125, 0.5, 0.5, 0.25, 0.4375, 0.25, 0.4374, 0.25, 0.5013, 0.25, 0.5013, 0.25, 0.5026, 0.25, 0.5025, 0.25, 0.5013, 0.25, 0.5, 0.25, 0.5, 0.25, 0.5, 0.25, 0.5, 0.25, 0.375, 1.0, 0.4375, 1.0, 0.4375, 1.0, 0.375, 1.0, 0.5, 0.25, 0.4375, 0.25, 0.4375, 0.25, 0.5, 0.25, 0.5013, 0.25, 0.5025, 0.25, 0.5025, 0.25, 0.5, 0.25, 0.5, 0.25, 0.5, 0.25, 0.5, 0.25, 0.5, 0.25, 0.5, 0.25, 0.125, 0.5, 0.125, 0.5, 0.125, 0.5, 0.125, 0.5, 0.5, 0.25, 0.5, 0.25, 0.5, 0.25, 0.5, 0.25, 0.125, 0.5, 0.125, 0.5, 0.125, 0.5, 0.125, 0.5, 0.125, 0.5, 0.125, 0.5, 0.125, 0.5, 0.5, 0.25, 0.5, 0.25, 0.5, 0.25, 0.5, 0.25, 0.125, 0.5, 0.125, 0.5, 0.125, 0.5, 0.125, 0.5, 0.4375, 0.25, 0.375, 0.25, 0.375, 0.25, 0.4375, 0.25, 0.5, 0.25, 0.5013, 0.25, 0.5013, 0.25, 0.5, 0.25, 0.5025, 0.25, 0.5025, 0.25, 0.5, 0.25, 0.5, 0.25, 0.5, 0.25, 0.5, 0.25, 0.5, 0.25, 0.5, 0.25, 0.5, 1.0, 0.625, 1.0, 0.625, 1.0, 0.5, 1.0, 0.625, 0.25, 0.5, 0.25, 0.5, 0.25, 0.625, 0.25, 0.875, 0.75, 0.875, 0.625, 0.875, 0.625, 0.875, 0.75, 0.4375, 1.0, 0.5, 1.0, 0.5, 1.0, 0.4375, 1.0, 0.875, 0.625, 0.875, 0.5, 0.875, 0.5, 0.875, 0.625, 0.125, 0.625, 0.125, 0.75, 0.125, 0.75, 0.125, 0.625, 0.125, 0.5, 0.125, 0.625, 0.125, 0.625, 0.125, 0.5, 0.5, 0.25, 0.5, 0.25, 0.4375, 0.25, 0.4375, 0.25, 0.375, 0.25, 0.4375, 0.25, 0.4375, 0.253, 0.375, 0.253, 0.5, 0.25, 0.625, 0.25, 0.625, 0.253, 0.5, 0.253, 0.125, 0.625, 0.128, 0.625, 0.128, 0.75, 0.125, 0.75, 0.4375, 0.25, 0.5, 0.25, 0.5, 0.253, 0.4375, 0.253, 0.125, 0.5, 0.128, 0.5, 0.128, 0.625, 0.125, 0.625, 0.7892, 0.5, 0.872, 0.5, 0.872, 0.625, 0.7892, 0.625, 0.4375, 0.9142, 0.5, 0.9142, 0.5, 0.997, 0.4375, 0.997, 0.5, 0.9142, 0.625, 0.9142, 0.625, 0.997, 0.5, 0.997, 0.7892, 0.625, 0.872, 0.625, 0.872, 0.75, 0.7892, 0.75, 0.5, 0.25, 0.4375, 0.25, 0.4371, 0.25, 0.4996, 0.25, 0.4375, 0.25, 0.375, 0.25, 0.3749, 0.25, 0.4371, 0.25, 0.125, 0.5, 0.125, 0.625, 0.125, 0.625, 0.125, 0.5, 0.5, 0.625, 0.875, 0.625, 0.875, 0.625, 0.5, 0.625, 0.875, 0.625, 0.875, 0.5, 0.875, 0.5, 0.875, 0.625, 0.625, 0.25, 0.5, 0.25, 0.4996, 0.25, 0.625, 0.25, 0.125, 0.625, 0.5, 0.625, 0.5, 0.625, 0.125, 0.625, 0.375, 1.0, 0.4375, 1.0, 0.4381, 1.0, 0.3756, 1.0, 0.125, 0.625, 0.125, 0.75, 0.125, 0.75, 0.1248, 0.625, 0.5, 1.0, 0.625, 1.0, 0.623, 1.0, 0.5004, 1.0, 0.5, 0.625, 0.125, 0.625, 0.1248, 0.625, 0.5, 0.625, 0.4375, 1.0, 0.5, 1.0, 0.5004, 1.0, 0.4381, 1.0, 0.875, 0.75, 0.875, 0.625, 0.8748, 0.625, 0.875, 0.75, 0.875, 0.625, 0.5, 0.625, 0.5, 0.625, 0.8748, 0.625])
me_cube_003.update()

# ---- objects
ob_scalereference = bpy.data.objects.new('ScaleReference', me_cube)
ob_cube = bpy.data.objects.new('Cube', me_cube_003)

# ---- transforms, parenting, visibility, modifiers, constraints
ob_scalereference.location = (0.0, 0.0, 1.0)
ob_scalereference.scale = (0.4, 0.4, 1.0)
ob_cube.location = (0.0, 0.0, 0.0)
_m = ob_cube.modifiers.new('Mirror', 'MIRROR')

# ---- collection membership
col_collection.objects.link(ob_scalereference)
col_collection.objects.link(ob_cube)

# ---- scene / render settings (as saved in the file)
scene.frame_start = 1; scene.frame_end = 250; scene.frame_set(1)
scene.render.engine = 'BLENDER_EEVEE_NEXT'
scene.cycles.sampling_pattern = 'TABULATED_SOBOL'
scene.view_settings.view_transform = 'Filmic'
bpy.context.view_layer.update()

# ---- added for rendering (the .blend has no active camera and no usable light): camera, sun
cam_auto = bpy.data.cameras.new('AutoCamera')
cam_auto.lens = 50.0
cam_auto.sensor_width = 36.0
cam_auto.clip_end = 1000.0
ob_auto_camera = bpy.data.objects.new('AutoCamera', cam_auto)
scene.collection.objects.link(ob_auto_camera)
ob_auto_camera.location = (4.26776, -5.12131, 4.41421)
ob_auto_camera.rotation_euler = (1.09748, -7.21219e-08, 0.694738)
scene.camera = ob_auto_camera
light_auto_sun = bpy.data.lights.new('AutoSun', 'SUN')
light_auto_sun.energy = 3.0
light_auto_sun.angle = 0.0523599
ob_auto_sun = bpy.data.objects.new('AutoSun', light_auto_sun)
scene.collection.objects.link(ob_auto_sun)
ob_auto_sun.rotation_euler = (0.872665, 0.174533, 0.523599)
bpy.context.view_layer.update()
